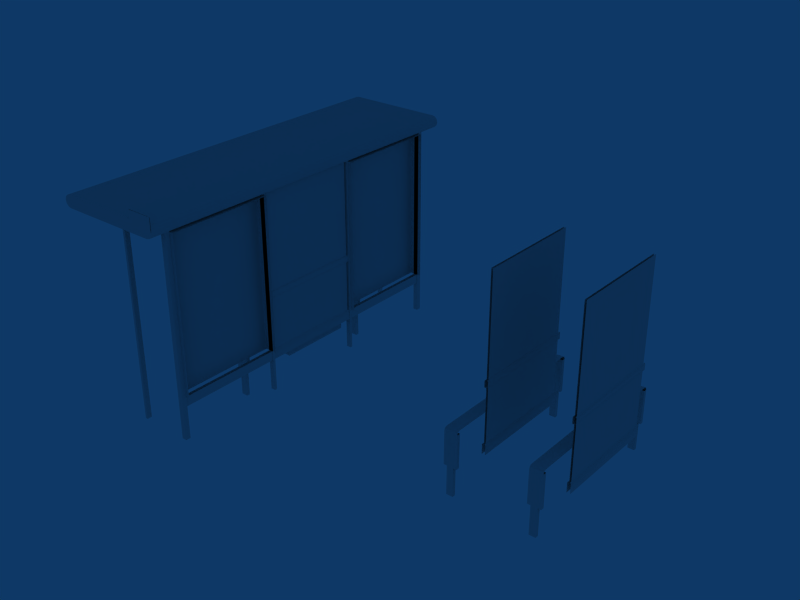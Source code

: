 # Source: Insignia_D2.blend  (saved by Blender 2.49.2; exported with 4.5.12 LTS)
import bpy
from mathutils import Matrix  # noqa: F401  (used for matrix-valued properties, if any)

bpy.ops.wm.read_factory_settings(use_empty=True)
scene = bpy.context.scene
scene.name = 'Scene'

# ---- collections
col_collection_1 = bpy.data.collections.new('Collection 1'); scene.collection.children.link(col_collection_1)

# ---- world
world_world = bpy.data.worlds.new('World'); scene.world = world_world
world_world.color = (0.05656, 0.2208, 0.4)
world_world.use_sun_shadow = False
world_world.sun_shadow_jitter_overblur = 0.0
world_world.cycles.sampling_method = 'MANUAL'
world_world.cycles.sample_map_resolution = 256

# ---- meshes
me_cube_005 = bpy.data.meshes.new('Cube.005')
me_cube_005.from_pydata([(3.99, 0.625, 1.02), (3.99, -0.625, 1.02), (3.99, -0.625, 2.22), (3.99, 0.625, 2.22), (4.01, 0.625, 2.22), (4.01, -0.625, 2.22), (4.01, -0.625, 1.02), (4.01, 0.625, 1.02), (4.01, 0.645, 1.02), (4.01, -0.645, 1.02), (4.01, 0.645, 0.93), (4.01, -0.645, 0.93), (4.02, 0.645, 1.01), (4.02, -0.645, 1.01), (4.02, 0.645, 0.94), (4.02, -0.645, 0.94), (4.02, 0.645, 0.15), (4.02, 0.645, 0.27), (4.01, 0.645, 0.28), (4.01, -0.645, 0.28), (4.02, -0.645, 0.27), (4.02, -0.645, 0.15), (3.98, -0.645, 0.15), (3.98, -0.645, 0.27), (3.99, -0.645, 0.28), (3.99, 0.645, 0.28), (3.98, 0.645, 0.27), (3.98, 0.645, 0.15), (3.98, -0.645, 0.94), (3.98, 0.645, 0.94), (3.98, -0.645, 1.01), (3.98, 0.645, 1.01), (3.99, -0.645, 0.93), (3.99, 0.645, 0.93), (3.99, -0.645, 1.02), (3.99, 0.645, 1.02), (4.01, 0.625, 0.28), (4.01, -0.625, 0.28), (4.01, -0.625, 0.93), (4.01, 0.625, 0.93), (3.99, 0.625, 0.93), (3.99, -0.625, 0.93), (3.99, -0.625, 0.28), (3.99, 0.625, 0.28), (3.87, 0.97, -0.25), (3.87, 0.97, 0.1), (3.79, 0.97, 0.1), (3.79, 0.97, -0.25), (3.75, 0.97, 0.1), (3.91, 0.97, 0.1), (3.75, 0.96, 0.53), (3.91, 0.96, 0.54), (3.75, 0.93, 0.54), (3.91, 0.93, 0.55), (3.91, 0.97, 0.51), (3.75, 0.97, 0.5), (3.91, -0.9296, 0.55), (3.75, -0.9296, 0.54), (3.91, 0.93, 0.51), (3.91, 0.93, 0.1), (3.87, 0.93, -0.25), (3.87, 0.93, 0.1), (3.91, 0.97, 0.51), (3.91, 0.97, 0.1), (3.87, 0.97, -0.25), (3.87, 0.97, 0.1), (3.75, 0.93, 0.1), (3.79, 0.93, -0.25), (3.79, 0.93, 0.1), (3.75, 0.97, 0.5), (3.75, 0.96, 0.53), (3.75, 0.97, 0.1), (3.79, 0.97, -0.25), (3.79, 0.97, 0.1), (3.75, 0.93, 0.5), (3.91, 0.93, 0.1), (3.75, 0.93, 0.1), (3.91, 0.93, 0.51), (3.87, 0.93, -0.25), (3.79, 0.93, -0.25), (3.79, 0.93, 0.1), (3.87, 0.93, 0.1), (3.75, -0.93, 0.54), (3.75, 0.93, 0.5), (3.75, -0.93, 0.5), (3.75, 0.93, 0.54), (3.91, 0.0007498, 0.55), (3.75, 0.0007497, 0.54), (3.91, 0.4655, 0.55), (3.91, -0.4644, 0.55), (3.75, 0.4655, 0.54), (3.75, -0.4644, 0.54), (3.75, 3.954e-07, 0.54), (3.75, 3.954e-07, 0.5), (3.75, -0.465, 0.54), (3.75, 0.465, 0.54), (3.75, 0.465, 0.5), (3.75, -0.465, 0.5), (3.79, -0.97, 0.1), (3.79, -0.97, -0.25), (3.75, -0.97, 0.1), (3.75, -0.96, 0.53), (3.75, -0.97, 0.5), (3.79, -0.93, 0.1), (3.79, -0.93, -0.25), (3.75, -0.93, 0.1), (3.87, -0.97, 0.1), (3.87, -0.97, -0.25), (3.91, -0.97, 0.1), (3.91, -0.97, 0.51), (3.87, -0.93, 0.1), (3.87, -0.93, -0.25), (3.91, -0.93, 0.1), (3.91, -0.93, 0.51), (3.75, -0.97, 0.5), (3.91, -0.97, 0.51), (3.91, -0.96, 0.54), (3.75, -0.96, 0.53), (3.91, -0.97, 0.1), (3.75, -0.97, 0.1), (3.79, -0.97, -0.25), (3.79, -0.97, 0.1), (3.87, -0.97, 0.1), (3.87, -0.97, -0.25), (3.87, -0.93, 0.1), (3.79, -0.93, 0.1), (3.79, -0.93, -0.25), (3.87, -0.93, -0.25), (3.91, -0.93, 0.51), (3.75, -0.93, 0.1), (3.91, -0.93, 0.1), (3.75, -0.93, 0.5), (2.75, -0.93, 0.5), (2.91, -0.93, 0.1), (2.75, -0.93, 0.1), (2.91, -0.93, 0.51), (2.87, -0.93, -0.25), (2.79, -0.93, -0.25), (2.79, -0.93, 0.1), (2.87, -0.93, 0.1), (2.87, -0.97, -0.25), (2.87, -0.97, 0.1), (2.79, -0.97, 0.1), (2.79, -0.97, -0.25), (2.75, -0.97, 0.1), (2.91, -0.97, 0.1), (2.75, -0.96, 0.53), (2.91, -0.96, 0.54), (2.91, -0.97, 0.51), (2.75, -0.97, 0.5), (2.91, -0.93, 0.51), (2.91, -0.93, 0.1), (2.87, -0.93, -0.25), (2.87, -0.93, 0.1), (2.91, -0.97, 0.51), (2.91, -0.97, 0.1), (2.87, -0.97, -0.25), (2.87, -0.97, 0.1), (2.75, -0.93, 0.1), (2.79, -0.93, -0.25), (2.79, -0.93, 0.1), (2.75, -0.97, 0.5), (2.75, -0.96, 0.53), (2.75, -0.97, 0.1), (2.79, -0.97, -0.25), (2.79, -0.97, 0.1), (2.75, -0.465, 0.5), (2.75, 0.465, 0.5), (2.75, 0.465, 0.54), (2.75, -0.465, 0.54), (2.75, 3.954e-07, 0.5), (2.75, 3.954e-07, 0.54), (2.75, -0.4644, 0.54), (2.75, 0.4655, 0.54), (2.91, -0.4644, 0.55), (2.91, 0.4655, 0.55), (2.75, 0.0007497, 0.54), (2.91, 0.0007498, 0.55), (2.75, 0.93, 0.54), (2.75, -0.93, 0.5), (2.75, 0.93, 0.5), (2.75, -0.93, 0.54), (2.87, 0.93, 0.1), (2.79, 0.93, 0.1), (2.79, 0.93, -0.25), (2.87, 0.93, -0.25), (2.91, 0.93, 0.51), (2.75, 0.93, 0.1), (2.91, 0.93, 0.1), (2.75, 0.93, 0.5), (2.79, 0.97, 0.1), (2.79, 0.97, -0.25), (2.75, 0.97, 0.1), (2.75, 0.96, 0.53), (2.75, 0.97, 0.5), (2.79, 0.93, 0.1), (2.79, 0.93, -0.25), (2.75, 0.93, 0.1), (2.87, 0.97, 0.1), (2.87, 0.97, -0.25), (2.91, 0.97, 0.1), (2.91, 0.97, 0.51), (2.87, 0.93, 0.1), (2.87, 0.93, -0.25), (2.91, 0.93, 0.1), (2.91, 0.93, 0.51), (2.75, -0.9296, 0.54), (2.91, -0.9296, 0.55), (2.75, 0.97, 0.5), (2.91, 0.97, 0.51), (2.91, 0.93, 0.55), (2.75, 0.93, 0.54), (2.91, 0.96, 0.54), (2.75, 0.96, 0.53), (2.91, 0.97, 0.1), (2.75, 0.97, 0.1), (2.79, 0.97, -0.25), (2.79, 0.97, 0.1), (2.87, 0.97, 0.1), (2.87, 0.97, -0.25), (2.99, 0.625, 0.28), (2.99, -0.625, 0.28), (2.99, -0.625, 2.22), (2.99, 0.625, 2.22), (3.01, 0.625, 2.22), (3.01, -0.625, 2.22), (3.01, -0.625, 0.28), (3.01, 0.625, 0.28), (2.99, 0.645, 1.02), (2.99, -0.645, 1.02), (2.99, 0.645, 0.93), (2.99, -0.645, 0.93), (2.98, 0.645, 1.01), (2.98, -0.645, 1.01), (2.98, 0.645, 0.94), (2.98, -0.645, 0.94), (2.98, 0.645, 0.15), (2.98, 0.645, 0.27), (2.99, 0.645, 0.28), (2.99, -0.645, 0.28), (2.98, -0.645, 0.27), (2.98, -0.645, 0.15), (3.02, -0.645, 0.15), (3.02, -0.645, 0.27), (3.01, -0.645, 0.28), (3.01, 0.645, 0.28), (3.02, 0.645, 0.27), (3.02, 0.645, 0.15), (3.02, -0.645, 0.94), (3.02, 0.645, 0.94), (3.02, -0.645, 1.01), (3.02, 0.645, 1.01), (3.01, -0.645, 0.93), (3.01, 0.645, 0.93), (3.01, -0.645, 1.02), (3.01, 0.645, 1.02)], [], [(0, 1, 2, 3), (7, 4, 5, 6), (13, 12, 8, 9), (14, 15, 11, 10), (15, 14, 12, 13), (20, 17, 18, 19), (21, 16, 17, 20), (22, 23, 26, 27), (23, 24, 25, 26), (28, 30, 31, 29), (29, 33, 32, 28), (30, 34, 35, 31), (36, 39, 38, 37), (43, 42, 41, 40), (45, 44, 47, 46), (50, 52, 53, 51), (55, 50, 51, 54), (48, 55, 54, 49), (63, 62, 58, 59), (65, 61, 60, 64), (70, 69, 83, 85), (71, 66, 83, 69), (73, 72, 67, 68), (76, 75, 77, 74), (80, 79, 78, 81), (52, 90, 88, 53), (90, 87, 86, 88), (87, 91, 89, 86), (91, 57, 56, 89), (82, 94, 97, 84), (94, 92, 93, 97), (92, 95, 96, 93), (95, 85, 83, 96), (98, 103, 104, 99), (100, 102, 84, 105), (101, 82, 84, 102), (106, 107, 111, 110), (108, 112, 113, 109), (119, 118, 115, 114), (114, 115, 116, 117), (117, 116, 56, 57), (122, 121, 120, 123), (125, 124, 127, 126), (129, 131, 128, 130), (134, 132, 135, 133), (138, 139, 136, 137), (141, 142, 143, 140), (146, 147, 207, 206), (149, 148, 147, 146), (144, 145, 148, 149), (155, 151, 150, 154), (157, 156, 152, 153), (162, 181, 179, 161), (163, 161, 179, 158), (165, 160, 159, 164), (168, 178, 180, 167), (171, 168, 167, 170), (169, 171, 170, 166), (181, 169, 166, 179), (172, 206, 207, 174), (176, 172, 174, 177), (173, 176, 177, 175), (211, 173, 175, 210), (183, 184, 185, 182), (187, 188, 186, 189), (190, 191, 196, 195), (192, 197, 180, 194), (193, 194, 180, 178), (198, 202, 203, 199), (200, 201, 205, 204), (215, 208, 209, 214), (208, 213, 212, 209), (213, 211, 210, 212), (218, 219, 216, 217), (220, 221, 222, 223), (227, 224, 225, 226), (233, 229, 228, 232), (234, 230, 231, 235), (235, 233, 232, 234), (240, 239, 238, 237), (241, 240, 237, 236), (242, 247, 246, 243), (243, 246, 245, 244), (248, 249, 251, 250), (249, 248, 252, 253), (250, 251, 255, 254)])
me_cube_005.polygons.foreach_set('use_smooth', [True] * 86)
_uv = me_cube_005.uv_layers.new(name='UVTex')
_uv.uv.foreach_set('vector', [0.3281, 0.003906, 0.3867, 0.003906, 0.3867, 0.3398, 0.3281, 0.3398, 0.3281, 0.003906, 0.3281, 0.3398, 0.3867, 0.3398, 0.3867, 0.003906, 0.3672, 0.9961, 0.3672, 0.3477, 0.3633, 0.3477, 0.3633, 0.9961, 0.3828, 0.3477, 0.3828, 0.9961, 0.3867, 0.9961, 0.3867, 0.3477, 0.3828, 0.9961, 0.3828, 0.3477, 0.3672, 0.3477, 0.3672, 0.9961, 0.332, 0.9961, 0.332, 0.3477, 0.3281, 0.3477, 0.3281, 0.9961, 0.3594, 0.9961, 0.3594, 0.3477, 0.332, 0.3477, 0.332, 0.9961, 0.3594, 0.9961, 0.332, 0.9961, 0.332, 0.3477, 0.3594, 0.3477, 0.332, 0.9961, 0.3281, 0.9961, 0.3281, 0.3477, 0.332, 0.3477, 0.3828, 0.9961, 0.3672, 0.9961, 0.3672, 0.3477, 0.3828, 0.3477, 0.3828, 0.3477, 0.3867, 0.3477, 0.3867, 0.9961, 0.3828, 0.9961, 0.3672, 0.9961, 0.3633, 0.9961, 0.3633, 0.3477, 0.3672, 0.3477, 0.001953, 6.145e-08, 0.001953, 0.3359, 0.3242, 0.3359, 0.3242, 0.0, 0.001953, 6.145e-08, 0.3242, 0.0, 0.3242, 0.3359, 0.001953, 0.3359, 0.7461, 0.6903, 0.7461, 0.5312, 0.7695, 0.5312, 0.7695, 0.6903, 0.7812, 0.7119, 0.7812, 0.7153, 0.7344, 0.7188, 0.7344, 0.7153, 0.7812, 0.7017, 0.7812, 0.7119, 0.7344, 0.7153, 0.7344, 0.7051, 0.7812, 0.5653, 0.7812, 0.7017, 0.7344, 0.7051, 0.7344, 0.5653, 0.7578, 0.5653, 0.7578, 0.7051, 0.7344, 0.7051, 0.7344, 0.5653, 0.7578, 0.6903, 0.7344, 0.6903, 0.7344, 0.5312, 0.7578, 0.5312, 0.7637, 0.7119, 0.7578, 0.7017, 0.7812, 0.7017, 0.7812, 0.7153, 0.7578, 0.5653, 0.7813, 0.5653, 0.7812, 0.7017, 0.7578, 0.7017, 0.7578, 0.6903, 0.7578, 0.5312, 0.7812, 0.5312, 0.7813, 0.6903, 0.7812, 0.5653, 0.7344, 0.5653, 0.7344, 0.7051, 0.7812, 0.7017, 0.7695, 0.6903, 0.7695, 0.5312, 0.7461, 0.5312, 0.7461, 0.6903, 0.793, 0.9687, 0.793, 0.7188, 0.7305, 0.7188, 0.7305, 0.9688, 0.793, 0.9844, 0.793, 0.7344, 0.7305, 0.7344, 0.7305, 0.9844, 0.793, 0.7344, 0.793, 0.9844, 0.7305, 0.9844, 0.7305, 0.7344, 0.793, 0.7188, 0.793, 0.9688, 0.7305, 0.9688, 0.7305, 0.7188, 0.7383, 0.7188, 0.7383, 0.5313, 0.7617, 0.5313, 0.7617, 0.7188, 0.7383, 0.7188, 0.7383, 0.5313, 0.7617, 0.5313, 0.7617, 0.7188, 0.7383, 0.7188, 0.7383, 0.5313, 0.7617, 0.5313, 0.7617, 0.7188, 0.7383, 0.7188, 0.7383, 0.5313, 0.7617, 0.5313, 0.7617, 0.7188, 0.7578, 0.6903, 0.7813, 0.6903, 0.7812, 0.5312, 0.7578, 0.5312, 0.7578, 0.5653, 0.7578, 0.7017, 0.7812, 0.7017, 0.7813, 0.5653, 0.7637, 0.7119, 0.7812, 0.7153, 0.7812, 0.7017, 0.7578, 0.7017, 0.7578, 0.6903, 0.7578, 0.5312, 0.7344, 0.5312, 0.7344, 0.6903, 0.7578, 0.5653, 0.7344, 0.5653, 0.7344, 0.7051, 0.7578, 0.7051, 0.7812, 0.5653, 0.7344, 0.5653, 0.7344, 0.7051, 0.7812, 0.7017, 0.7812, 0.7017, 0.7344, 0.7051, 0.7344, 0.7153, 0.7812, 0.7119, 0.7812, 0.7119, 0.7344, 0.7153, 0.7344, 0.7188, 0.7812, 0.7153, 0.7461, 0.6903, 0.7695, 0.6903, 0.7695, 0.5312, 0.7461, 0.5312, 0.7695, 0.6903, 0.7461, 0.6903, 0.7461, 0.5312, 0.7695, 0.5312, 0.7812, 0.5653, 0.7812, 0.7017, 0.7344, 0.7051, 0.7344, 0.5653, 0.7812, 0.5653, 0.7812, 0.7017, 0.7344, 0.7051, 0.7344, 0.5653, 0.7695, 0.6903, 0.7461, 0.6903, 0.7461, 0.5312, 0.7695, 0.5312, 0.7461, 0.6903, 0.7695, 0.6903, 0.7695, 0.5312, 0.7461, 0.5312, 0.7812, 0.7119, 0.7344, 0.7153, 0.7344, 0.7188, 0.7812, 0.7153, 0.7812, 0.7017, 0.7344, 0.7051, 0.7344, 0.7153, 0.7812, 0.7119, 0.7812, 0.5653, 0.7344, 0.5653, 0.7344, 0.7051, 0.7812, 0.7017, 0.7578, 0.5653, 0.7344, 0.5653, 0.7344, 0.7051, 0.7578, 0.7051, 0.7578, 0.6903, 0.7578, 0.5312, 0.7344, 0.5312, 0.7344, 0.6903, 0.7637, 0.7119, 0.7812, 0.7153, 0.7812, 0.7017, 0.7578, 0.7017, 0.7578, 0.5653, 0.7578, 0.7017, 0.7812, 0.7017, 0.7813, 0.5653, 0.7578, 0.6903, 0.7813, 0.6903, 0.7812, 0.5312, 0.7578, 0.5312, 0.7383, 0.7188, 0.7383, 0.5313, 0.7617, 0.5313, 0.7617, 0.7188, 0.7383, 0.7188, 0.7383, 0.5313, 0.7617, 0.5313, 0.7617, 0.7188, 0.7383, 0.7188, 0.7383, 0.5313, 0.7617, 0.5313, 0.7617, 0.7188, 0.7383, 0.7188, 0.7383, 0.5313, 0.7617, 0.5313, 0.7617, 0.7188, 0.793, 0.7188, 0.793, 0.9688, 0.7305, 0.9688, 0.7305, 0.7188, 0.793, 0.7344, 0.793, 0.9844, 0.7305, 0.9844, 0.7305, 0.7344, 0.793, 0.9844, 0.793, 0.7344, 0.7305, 0.7344, 0.7305, 0.9844, 0.793, 0.9687, 0.793, 0.7188, 0.7305, 0.7188, 0.7305, 0.9688, 0.7695, 0.6903, 0.7695, 0.5312, 0.7461, 0.5312, 0.7461, 0.6903, 0.7812, 0.5653, 0.7344, 0.5653, 0.7344, 0.7051, 0.7812, 0.7017, 0.7578, 0.6903, 0.7578, 0.5312, 0.7812, 0.5312, 0.7813, 0.6903, 0.7578, 0.5653, 0.7813, 0.5653, 0.7812, 0.7017, 0.7578, 0.7017, 0.7637, 0.7119, 0.7578, 0.7017, 0.7812, 0.7017, 0.7812, 0.7153, 0.7578, 0.6903, 0.7344, 0.6903, 0.7344, 0.5312, 0.7578, 0.5312, 0.7578, 0.5653, 0.7578, 0.7051, 0.7344, 0.7051, 0.7344, 0.5653, 0.7812, 0.5653, 0.7812, 0.7017, 0.7344, 0.7051, 0.7344, 0.5653, 0.7812, 0.7017, 0.7812, 0.7119, 0.7344, 0.7153, 0.7344, 0.7051, 0.7812, 0.7119, 0.7812, 0.7153, 0.7344, 0.7188, 0.7344, 0.7153, 0.7461, 0.6903, 0.7461, 0.5312, 0.7695, 0.5312, 0.7695, 0.6903, 0.001953, 6.145e-08, 0.3242, 0.0, 0.3242, 0.9961, 0.001953, 0.9961, 0.001953, 6.145e-08, 0.001953, 0.9961, 0.3242, 0.9961, 0.3242, 0.0, 0.3672, 0.9961, 0.3633, 0.9961, 0.3633, 0.3477, 0.3672, 0.3477, 0.3828, 0.3477, 0.3867, 0.3477, 0.3867, 0.9961, 0.3828, 0.9961, 0.3828, 0.9961, 0.3672, 0.9961, 0.3672, 0.3477, 0.3828, 0.3477, 0.332, 0.9961, 0.3281, 0.9961, 0.3281, 0.3477, 0.332, 0.3477, 0.3594, 0.9961, 0.332, 0.9961, 0.332, 0.3477, 0.3594, 0.3477, 0.3594, 0.9961, 0.3594, 0.3477, 0.332, 0.3477, 0.332, 0.9961, 0.332, 0.9961, 0.332, 0.3477, 0.3281, 0.3477, 0.3281, 0.9961, 0.3828, 0.9961, 0.3828, 0.3477, 0.3672, 0.3477, 0.3672, 0.9961, 0.3828, 0.3477, 0.3828, 0.9961, 0.3867, 0.9961, 0.3867, 0.3477, 0.3672, 0.9961, 0.3672, 0.3477, 0.3633, 0.3477, 0.3633, 0.9961])
me_cube_005.use_remesh_preserve_volume = False
me_cube_005.use_remesh_preserve_attributes = False
me_cube_005.use_mirror_vertex_groups = False
me_cube_005.update()
me_cube = bpy.data.meshes.new('Cube')
me_cube.from_pydata([(-0.63, 1.965, -0.25), (-0.63, 1.965, 2.26), (-0.66, 1.965, 2.26), (-0.66, 1.965, -0.25), (-0.63, 2.025, -0.25), (-0.63, 2.025, 2.26), (-0.63, 1.965, 2.26), (-0.63, 1.965, -0.25), (-0.66, 2.025, -0.25), (-0.66, 2.025, 2.26), (-0.63, 2.025, 2.26), (-0.63, 2.025, -0.25), (-0.66, 1.965, -0.25), (-0.66, 1.965, 2.26), (-0.66, 2.025, 2.26), (-0.66, 2.025, -0.25), (-0.03, 0.545, 0.3), (-0.03, -0.355, 0.3), (-0.03, -0.355, 0.05), (-0.03, 0.545, 0.05), (-0.14, 0.545, 0.05), (-0.14, -0.355, 0.05), (-0.14, -0.355, 0.3), (-0.14, 0.545, 0.3), (-0.02, 1.965, 0.15), (-0.02, 1.965, 0.27), (-0.02, 1.965, 2.22), (-0.02, 1.965, 2.25), (-0.02, 0.675, 2.25), (-0.02, 0.675, 2.22), (-0.02, 0.675, 0.27), (-0.02, 0.675, 0.15), (-0.03, 1.965, -0.25), (-0.03, 1.965, 2.25), (-0.03, 2.025, 2.25), (-0.03, 2.025, -0.25), (0.03, 1.965, -0.25), (0.03, 1.965, 2.25), (-0.03, 1.965, 2.25), (-0.03, 1.965, -0.25), (0.03, 2.025, -0.25), (0.03, 2.025, 2.25), (0.03, 1.965, 2.25), (0.03, 1.965, -0.25), (-0.03, 2.025, -0.25), (-0.03, 2.025, 2.25), (0.03, 2.025, 2.25), (0.03, 2.025, -0.25), (0.03, 0.675, -0.25), (0.03, 0.675, 2.31), (-0.03, 0.675, 2.31), (-0.03, 0.675, -0.25), (0.03, 0.645, -0.25), (0.03, 0.645, 2.31), (0.03, 0.675, 2.31), (0.03, 0.675, -0.25), (-0.03, 0.645, -0.25), (-0.03, 0.645, 2.31), (0.03, 0.645, 2.31), (0.03, 0.645, -0.25), (-0.03, 0.675, -0.25), (-0.03, 0.675, 2.31), (-0.03, 0.645, 2.31), (-0.03, 0.645, -0.25), (0.02, 1.965, 2.22), (-0.02, 1.965, 2.22), (-0.02, 0.675, 2.22), (0.02, 0.675, 2.22), (0.02, 0.675, 0.15), (0.02, 0.675, 0.27), (0.02, 0.675, 2.22), (0.02, 0.675, 2.25), (0.02, 1.965, 2.25), (0.02, 1.965, 2.22), (0.02, 1.965, 0.27), (0.02, 1.965, 0.15), (0.02, 0.645, 2.22), (0.02, 0.645, 2.25), (0.02, -0.645, 2.25), (0.02, -0.645, 2.22), (0.02, -0.645, 2.22), (-0.02, -0.645, 2.22), (-0.02, 0.645, 2.22), (0.02, 0.645, 2.22), (-0.02, -0.645, 2.22), (-0.02, -0.645, 2.25), (-0.02, 0.645, 2.25), (-0.02, 0.645, 2.22), (-0.02, -0.675, 0.15), (-0.02, -0.675, 0.27), (-0.02, -0.675, 2.22), (-0.02, -0.675, 2.25), (-0.02, -1.965, 2.25), (-0.02, -1.965, 2.22), (-0.02, -1.965, 0.27), (-0.02, -1.965, 0.15), (0.02, -0.675, 2.22), (-0.02, -0.675, 2.22), (-0.02, -1.965, 2.22), (0.02, -1.965, 2.22), (0.02, -1.965, 0.15), (0.02, -1.965, 0.27), (0.02, -1.965, 2.22), (0.02, -1.965, 2.25), (0.02, -0.675, 2.25), (0.02, -0.675, 2.22), (0.02, -0.675, 0.27), (0.02, -0.675, 0.15), (-0.03, -0.675, -0.25), (-0.03, -0.675, 2.31), (-0.03, -0.645, 2.31), (-0.03, -0.645, -0.25), (0.03, -0.675, -0.25), (0.03, -0.675, 2.31), (-0.03, -0.675, 2.31), (-0.03, -0.675, -0.25), (0.03, -0.645, -0.25), (0.03, -0.645, 2.31), (0.03, -0.675, 2.31), (0.03, -0.675, -0.25), (-0.03, -0.645, -0.25), (-0.03, -0.645, 2.31), (0.03, -0.645, 2.31), (0.03, -0.645, -0.25), (0.03, -1.965, -0.25), (0.03, -1.965, 2.25), (-0.03, -1.965, 2.25), (-0.03, -1.965, -0.25), (0.03, -2.025, -0.25), (0.03, -2.025, 2.25), (0.03, -1.965, 2.25), (0.03, -1.965, -0.25), (-0.03, -2.025, -0.25), (-0.03, -2.025, 2.25), (0.03, -2.025, 2.25), (0.03, -2.025, -0.25), (-0.03, -1.965, -0.25), (-0.03, -1.965, 2.25), (-0.03, -2.025, 2.25), (-0.03, -2.025, -0.25), (0.03, -2.025, 2.25), (0.03, -1.965, 2.25), (-1.2, -2.025, 2.25), (-1.2, -1.965, 2.25), (0.03, -2.025, 2.31), (-1.2, -2.025, 2.31), (-1.2, -1.965, 2.31), (0.03, -1.965, 2.31), (0.03, 2.025, 2.31), (-1.2, 2.025, 2.31), (-1.2, 1.965, 2.31), (0.03, 1.965, 2.31), (-1.2, 2.025, 2.25), (-1.2, 1.965, 2.25), (0.03, 2.025, 2.25), (0.03, 1.965, 2.25), (-1.2, -2.24, 2.31), (0.03, -2.24, 2.31), (-1.2, 2.24, 2.31), (0.03, 2.24, 2.31), (-1.2, -2.24, 2.22), (0.03, -2.24, 2.22), (0.03, 2.24, 2.22), (-1.2, 2.24, 2.22), (0.03, -2.245, 2.22), (-1.2, -2.245, 2.37), (0.03, -2.245, 2.37), (0.03, 2.245, 2.22), (0.03, 2.245, 2.37), (-1.2, 2.245, 2.37), (-1.237, -2.245, 2.36), (-1.238, 2.245, 2.36), (-1.265, -2.245, 2.333), (-1.2, -2.245, 2.22), (-1.237, -2.245, 2.23), (-1.238, 2.245, 2.23), (-1.265, 2.245, 2.258), (-1.265, -2.245, 2.258), (-1.275, -2.245, 2.295), (-1.275, 2.245, 2.295), (-1.2, 2.245, 2.22), (-1.265, 2.245, 2.333), (0.09495, 2.245, 2.333), (0.105, 2.245, 2.295), (0.105, -2.245, 2.295), (0.09495, -2.245, 2.258), (0.09495, 2.245, 2.258), (0.0675, 2.245, 2.23), (0.0675, -2.245, 2.23), (0.09495, -2.245, 2.333), (0.0675, 2.245, 2.36), (0.0675, -2.245, 2.36), (0.03, 1.965, 2.25), (0.03, 2.025, 2.25), (-1.2, 1.965, 2.25), (-1.2, 2.025, 2.25), (-1.2, -1.965, 2.25), (-1.2, -2.025, 2.25), (0.03, -1.965, 2.25), (0.03, -2.025, 2.25), (-1.238, 2.245, 2.36), (-1.265, 2.245, 2.333), (-1.238, 2.245, 2.23), (-1.265, 2.245, 2.258), (-1.275, 2.245, 2.295), (-1.2, 2.245, 2.295), (0.03, 2.245, 2.295), (0.105, 2.245, 2.295), (0.09495, 2.245, 2.258), (0.0675, 2.245, 2.23), (0.03, 2.245, 2.22), (0.09495, 2.245, 2.333), (0.0675, 2.245, 2.36), (-1.2, 2.245, 2.37), (0.03, 2.245, 2.37), (-1.2, 2.245, 2.22), (-1.237, -2.245, 2.36), (-1.237, -2.245, 2.23), (-1.265, -2.245, 2.258), (-1.2, -2.245, 2.295), (-1.275, -2.245, 2.295), (-1.265, -2.245, 2.333), (0.03, -2.245, 2.22), (0.105, -2.245, 2.295), (0.03, -2.245, 2.295), (0.09495, -2.245, 2.258), (0.0675, -2.245, 2.23), (-1.2, -2.245, 2.37), (-1.2, -2.245, 2.22), (-0.14, 0.545, 0.3), (-0.14, -0.355, 0.3), (-0.14, -0.355, 0.05), (-0.14, 0.545, 0.05), (-0.03, 0.545, 0.05), (-0.03, -0.355, 0.05), (-0.03, -0.355, 0.3), (-0.03, 0.545, 0.3), (0.105, -2.245, 2.37), (0.03, -2.245, 2.37), (0.105, -2.245, 2.47), (-0.22, -2.245, 2.47), (-0.22, -2.245, 2.37), (-0.22, -2.24, 2.37), (-0.22, -2.24, 2.47), (0.105, -2.24, 2.47), (0.03, -2.24, 2.37), (0.105, -2.24, 2.37), (0.03, -2.24, 2.295), (0.105, -2.24, 2.295), (-0.7176, -0.1326, 2.3), (-0.6568, -0.1732, 2.3), (-0.585, -0.1875, 2.3), (-0.5132, -0.1732, 2.3), (-0.4524, -0.1326, 2.3), (-0.4118, -0.07175, 2.3), (-0.3975, 6.209e-07, 2.3), (-0.4118, 0.07175, 2.3), (-0.4524, 0.1326, 2.3), (-0.5132, 0.1732, 2.3), (-0.585, 0.1875, 2.3), (-0.6568, 0.1732, 2.3), (-0.7176, 0.1326, 2.3), (-0.7582, 0.07175, 2.3), (-0.7725, 4.689e-07, 2.3), (-0.7582, -0.07175, 2.3), (-0.585, 6.641e-07, 2.265), (-0.075, -0.675, 2.2), (0.075, -1.965, 2.2), (-0.075, -1.965, 2.2), (0.075, -0.675, 2.2), (-0.075, -1.965, 2.2), (-0.075, -1.965, 0.27), (-0.075, -0.675, 0.27), (-0.075, -0.675, 2.2), (-0.075, -1.965, 0.27), (0.075, -1.965, 0.27), (0.075, -1.965, 2.2), (-0.075, -1.965, 2.2), (-0.075, -0.675, 2.2), (0.075, -0.675, 2.2), (0.075, -0.675, 0.27), (-0.075, -0.675, 0.27), (-0.075, 1.965, 0.27), (0.075, 1.965, 0.27), (0.075, 1.965, 2.2), (-0.075, 1.965, 2.2), (-0.075, 0.675, 2.2), (0.075, 0.675, 2.2), (0.075, 0.675, 0.27), (-0.075, 0.675, 0.27), (-0.075, 1.965, 2.2), (-0.075, 1.965, 0.27), (-0.075, 0.675, 0.27), (-0.075, 0.675, 2.2), (0.075, 1.965, 2.2), (-0.075, 0.675, 2.2), (0.075, 0.675, 2.2), (-0.075, 1.965, 2.2), (-0.03, 0.545, 0.3), (-0.03, -0.355, 0.3), (-0.14, 0.545, 0.3), (-0.14, -0.355, 0.3), (-0.66, -2.025, -0.25), (-0.66, -2.025, 2.26), (-0.66, -1.965, 2.26), (-0.66, -1.965, -0.25), (-0.63, -2.025, -0.25), (-0.63, -2.025, 2.26), (-0.66, -2.025, 2.26), (-0.66, -2.025, -0.25), (-0.63, -1.965, -0.25), (-0.63, -1.965, 2.26), (-0.63, -2.025, 2.26), (-0.63, -2.025, -0.25), (-0.66, -1.965, -0.25), (-0.66, -1.965, 2.26), (-0.63, -1.965, 2.26), (-0.63, -1.965, -0.25), (-0.25, -0.93, 0.5), (-0.09, -0.93, 0.1), (-0.25, -0.93, 0.1), (-0.09, -0.93, 0.51), (-0.13, -0.93, -0.25), (-0.21, -0.93, -0.25), (-0.21, -0.93, 0.1), (-0.13, -0.93, 0.1), (-0.13, -0.97, -0.25), (-0.13, -0.97, 0.1), (-0.21, -0.97, 0.1), (-0.21, -0.97, -0.25), (-0.25, -0.97, 0.1), (-0.09, -0.97, 0.1), (-0.25, -0.96, 0.53), (-0.09, -0.96, 0.54), (-0.09, -0.97, 0.51), (-0.25, -0.97, 0.5), (-0.09, -0.93, 0.1), (-0.13, -0.93, -0.25), (-0.13, -0.93, 0.1), (-0.09, -0.97, 0.1), (-0.13, -0.97, -0.25), (-0.13, -0.97, 0.1), (-0.25, -0.93, 0.1), (-0.21, -0.93, -0.25), (-0.21, -0.93, 0.1), (-0.25, -0.97, 0.5), (-0.25, -0.96, 0.53), (-0.25, -0.97, 0.1), (-0.21, -0.97, -0.25), (-0.21, -0.97, 0.1), (-0.25, -0.465, 0.5), (-0.25, 0.465, 0.5), (-0.25, 0.465, 0.54), (-0.25, -0.465, 0.54), (-0.25, 3.954e-07, 0.5), (-0.25, 3.954e-07, 0.54), (-0.25, -0.4644, 0.54), (-0.25, 0.4655, 0.54), (-0.09, -0.4644, 0.55), (-0.09, 0.4655, 0.55), (-0.25, 0.0007497, 0.54), (-0.09, 0.0007498, 0.55), (-0.25, 0.93, 0.54), (-0.25, -0.93, 0.5), (-0.25, 0.93, 0.5), (-0.25, -0.93, 0.54), (-0.13, 0.93, 0.1), (-0.21, 0.93, 0.1), (-0.21, 0.93, -0.25), (-0.13, 0.93, -0.25), (-0.09, 0.93, 0.51), (-0.25, 0.93, 0.1), (-0.09, 0.93, 0.1), (-0.25, 0.93, 0.5), (-0.21, 0.97, 0.1), (-0.21, 0.97, -0.25), (-0.25, 0.97, 0.1), (-0.25, 0.96, 0.53), (-0.25, 0.97, 0.5), (-0.21, 0.93, 0.1), (-0.21, 0.93, -0.25), (-0.25, 0.93, 0.1), (-0.13, 0.97, 0.1), (-0.13, 0.97, -0.25), (-0.09, 0.97, 0.1), (-0.09, 0.97, 0.51), (-0.13, 0.93, 0.1), (-0.13, 0.93, -0.25), (-0.09, 0.93, 0.1), (-0.09, 0.93, 0.51), (-0.25, -0.9296, 0.54), (-0.09, -0.9296, 0.55), (-0.25, 0.97, 0.5), (-0.09, 0.97, 0.51), (-0.09, 0.93, 0.55), (-0.25, 0.93, 0.54), (-0.09, 0.96, 0.54), (-0.25, 0.96, 0.53), (-0.09, 0.97, 0.1), (-0.25, 0.97, 0.1), (-0.21, 0.97, -0.25), (-0.21, 0.97, 0.1), (-0.13, 0.97, 0.1), (-0.13, 0.97, -0.25), (-0.01, 0.625, 0.28), (-0.01, -0.625, 0.28), (-0.01, -0.625, 2.22), (-0.01, 0.625, 2.22), (0.009999, 0.625, 2.22), (0.01, -0.625, 2.22), (0.01, -0.625, 0.28), (0.009999, 0.625, 0.28), (-0.01, 0.645, 1.02), (-0.01, -0.645, 1.02), (-0.01, 0.645, 0.93), (-0.01, -0.645, 0.93), (-0.02, 0.645, 1.01), (-0.02, -0.645, 1.01), (-0.02, 0.645, 0.94), (-0.02, -0.645, 0.94), (-0.02, 0.645, 0.15), (-0.02, 0.645, 0.27), (-0.01, 0.645, 0.28), (-0.01, -0.645, 0.28), (-0.02, -0.645, 0.27), (-0.02, -0.645, 0.15), (0.02, -0.645, 0.15), (0.02, -0.645, 0.27), (0.01, -0.645, 0.28), (0.009999, 0.645, 0.28), (0.02, 0.645, 0.27), (0.02, 0.645, 0.15), (0.02, -0.645, 0.94), (0.02, 0.645, 0.94), (0.02, -0.645, 1.01), (0.02, 0.645, 1.01), (0.01, -0.645, 0.93), (0.009999, 0.645, 0.93), (0.009999, 0.645, 1.02), (0.009999, -0.645, 1.02), (0.009999, 0.645, 0.28), (0.009999, -0.645, 0.28), (-0.09, 0.96, 0.54), (-0.09, -0.93, 0.55), (-0.09, -0.93, 0.51), (-0.09, 0.93, 0.55), (-0.09, 3.954e-07, 0.55), (-0.09, 3.954e-07, 0.51), (-0.09, -0.465, 0.55), (-0.09, 0.465, 0.55), (-0.09, 0.465, 0.51), (-0.09, -0.465, 0.51), (-0.09, -0.96, 0.54), (-0.09, -0.97, 0.51)], [], [(0, 1, 2, 3), (7, 4, 5, 6), (8, 9, 10, 11), (15, 12, 13, 14), (21, 18, 17, 22), (23, 16, 19, 20), (28, 27, 26, 29), (31, 30, 25, 24), (32, 33, 34, 35), (39, 36, 37, 38), (40, 41, 42, 43), (47, 44, 45, 46), (48, 51, 50, 49), (55, 54, 53, 52), (56, 59, 58, 57), (63, 62, 61, 60), (66, 65, 64, 67), (68, 75, 74, 69), (71, 70, 73, 72), (78, 79, 76, 77), (81, 82, 83, 80), (85, 86, 87, 84), (92, 91, 90, 93), (95, 94, 89, 88), (98, 97, 96, 99), (100, 107, 106, 101), (103, 102, 105, 104), (108, 109, 110, 111), (115, 112, 113, 114), (116, 117, 118, 119), (123, 120, 121, 122), (124, 127, 126, 125), (131, 130, 129, 128), (132, 135, 134, 133), (139, 138, 137, 136), (142, 140, 144, 145), (141, 143, 146, 147), (154, 152, 149, 148), (153, 155, 151, 150), (156, 158, 159, 157), (156, 157, 161, 160), (157, 159, 162, 161), (159, 158, 163, 162), (158, 156, 160, 163), (165, 166, 168, 169), (165, 169, 171, 170), (170, 171, 181, 172), (172, 181, 179, 178), (174, 175, 180, 173), (177, 176, 175, 174), (178, 179, 176, 177), (184, 185, 186, 183), (185, 188, 187, 186), (188, 164, 167, 187), (189, 184, 183, 182), (191, 189, 182, 190), (166, 191, 190, 168), (192, 194, 195, 193), (199, 197, 196, 198), (201, 200, 213, 205), (201, 205, 203, 204), (203, 205, 215, 202), (208, 209, 210, 206), (211, 207, 208, 206), (211, 206, 214, 212), (215, 213, 214, 210), (218, 217, 228, 219), (221, 220, 218, 219), (221, 219, 227, 216), (225, 224, 222, 226), (222, 238, 227, 228), (229, 232, 231, 230), (236, 235, 234, 233), (224, 225, 223), (224, 223, 237, 238), (239, 240, 241, 237), (244, 246, 242, 243), (247, 245, 246, 248), (250, 249, 265), (251, 250, 265), (252, 251, 265), (253, 252, 265), (254, 253, 265), (255, 254, 265), (256, 255, 265), (257, 256, 265), (258, 257, 265), (259, 258, 265), (260, 259, 265), (261, 260, 265), (262, 261, 265), (263, 262, 265), (264, 263, 265), (249, 264, 265), (268, 267, 269, 266), (273, 272, 271, 270), (274, 275, 276, 277), (281, 278, 279, 280), (282, 285, 284, 283), (289, 288, 287, 286), (290, 291, 292, 293), (295, 296, 294, 297), (298, 300, 301, 299), (302, 303, 304, 305), (309, 306, 307, 308), (310, 311, 312, 313), (317, 314, 315, 316), (320, 318, 321, 319), (324, 325, 322, 323), (327, 328, 329, 326), (332, 333, 391, 390), (335, 334, 333, 332), (330, 331, 334, 335), (339, 336, 444, 453), (341, 340, 337, 338), (346, 365, 363, 345), (347, 345, 363, 342), (349, 344, 343, 348), (352, 362, 364, 351), (355, 352, 351, 354), (353, 355, 354, 350), (365, 353, 350, 363), (356, 390, 391, 358), (360, 356, 358, 361), (357, 360, 361, 359), (395, 357, 359, 394), (367, 368, 369, 366), (371, 372, 370, 373), (374, 375, 380, 379), (376, 381, 364, 378), (377, 378, 364, 362), (382, 386, 387, 383), (384, 385, 389, 388), (399, 392, 393, 398), (392, 397, 396, 393), (397, 395, 394, 396), (402, 403, 400, 401), (404, 405, 406, 407), (411, 408, 409, 410), (417, 413, 412, 416), (418, 414, 415, 419), (419, 417, 416, 418), (424, 423, 422, 421), (425, 424, 421, 420), (426, 431, 430, 427), (427, 430, 429, 428), (432, 433, 435, 434), (433, 432, 436, 437), (434, 435, 438, 439), (412, 413, 439, 438), (422, 423, 441, 440), (442, 445, 389, 385), (443, 444, 451, 448), (448, 451, 447, 446), (446, 447, 450, 449), (449, 450, 389, 445), (452, 453, 444, 443)])
me_cube.polygons.foreach_set('use_smooth', [1, 1, 1, 1, 1, 1, 1, 1, 1, 1, 1, 1, 1, 1, 1, 1, 1, 1, 1, 1, 1, 1, 1, 1, 1, 1, 1, 1, 1, 1, 1, 1, 1, 1, 1, 1, 1, 1, 1, 1, 1, 1, 1, 1, 1, 1, 1, 1, 1, 1, 1, 1, 1, 1, 1, 1, 1, 1, 1, 1, 1, 1, 1, 1, 1, 1, 1, 1, 1, 1, 1, 1, 1, 1, 1, 1, 1, 1, 0, 0, 0, 0, 0, 0, 0, 0, 0, 0, 0, 0, 0, 0, 0, 0, 1, 1, 1, 1, 1, 1, 1, 1, 1, 1, 1, 1, 1, 1, 1, 1, 1, 1, 1, 1, 1, 1, 1, 1, 1, 1, 1, 1, 1, 1, 1, 1, 1, 1, 1, 1, 1, 1, 1, 1, 1, 1, 1, 1, 1, 1, 1, 1, 1, 1, 1, 1, 1, 1, 1, 1, 1, 1, 1, 1, 1, 1, 1])
_uv = me_cube.uv_layers.new(name='UVTex')
_uv.uv.foreach_set('vector', [0.3516, 0.3477, 0.3516, 0.9961, 0.3359, 0.9961, 0.3359, 0.3477, 0.3516, 0.3477, 0.3359, 0.3477, 0.3359, 0.9961, 0.3516, 0.9961, 0.3516, 0.3477, 0.3516, 0.9961, 0.3359, 0.9961, 0.3359, 0.3477, 0.3516, 0.3477, 0.3359, 0.3477, 0.3359, 0.9961, 0.3516, 0.9961, 0.3594, 0.3477, 0.3594, 0.4102, 0.332, 0.4102, 0.332, 0.3477, 0.332, 0.4102, 0.332, 0.3477, 0.3594, 0.3477, 0.3594, 0.4102, 0.3438, 0.9961, 0.3437, 0.3477, 0.3594, 0.3477, 0.3594, 0.9961, 0.3594, 0.9961, 0.332, 0.9961, 0.332, 0.3477, 0.3594, 0.3477, 0.3516, 0.3477, 0.3516, 0.9961, 0.3359, 0.9961, 0.3359, 0.3477, 0.3516, 0.3477, 0.3359, 0.3477, 0.3359, 0.9961, 0.3516, 0.9961, 0.3516, 0.3477, 0.3516, 0.9961, 0.3359, 0.9961, 0.3359, 0.3477, 0.3516, 0.3477, 0.3359, 0.3477, 0.3359, 0.9961, 0.3516, 0.9961, 0.3516, 0.3477, 0.3359, 0.3477, 0.3359, 0.9961, 0.3516, 0.9961, 0.3516, 0.3477, 0.3516, 0.9961, 0.3359, 0.9961, 0.3359, 0.3477, 0.3516, 0.3477, 0.3359, 0.3477, 0.3359, 0.9961, 0.3516, 0.9961, 0.3516, 0.3477, 0.3516, 0.9961, 0.3359, 0.9961, 0.3359, 0.3477, 0.3438, 0.9961, 0.3437, 0.3477, 0.3594, 0.3477, 0.3594, 0.9961, 0.3594, 0.9961, 0.3594, 0.3477, 0.332, 0.3477, 0.332, 0.9961, 0.3438, 0.9961, 0.3594, 0.9961, 0.3594, 0.3477, 0.3437, 0.3477, 0.3438, 0.9961, 0.3594, 0.9961, 0.3594, 0.3477, 0.3437, 0.3477, 0.3438, 0.9961, 0.3437, 0.3477, 0.3594, 0.3477, 0.3594, 0.9961, 0.3438, 0.9961, 0.3437, 0.3477, 0.3594, 0.3477, 0.3594, 0.9961, 0.3438, 0.9961, 0.3437, 0.3477, 0.3594, 0.3477, 0.3594, 0.9961, 0.3594, 0.9961, 0.332, 0.9961, 0.332, 0.3477, 0.3594, 0.3477, 0.3438, 0.9961, 0.3437, 0.3477, 0.3594, 0.3477, 0.3594, 0.9961, 0.3594, 0.9961, 0.3594, 0.3477, 0.332, 0.3477, 0.332, 0.9961, 0.3438, 0.9961, 0.3594, 0.9961, 0.3594, 0.3477, 0.3437, 0.3477, 0.3516, 0.3477, 0.3516, 0.9961, 0.3359, 0.9961, 0.3359, 0.3477, 0.3516, 0.3477, 0.3359, 0.3477, 0.3359, 0.9961, 0.3516, 0.9961, 0.3516, 0.3477, 0.3516, 0.9961, 0.3359, 0.9961, 0.3359, 0.3477, 0.3516, 0.3477, 0.3359, 0.3477, 0.3359, 0.9961, 0.3516, 0.9961, 0.3516, 0.3477, 0.3359, 0.3477, 0.3359, 0.9961, 0.3516, 0.9961, 0.3516, 0.3477, 0.3516, 0.9961, 0.3359, 0.9961, 0.3359, 0.3477, 0.3516, 0.3477, 0.3359, 0.3477, 0.3359, 0.9961, 0.3516, 0.9961, 0.3516, 0.3477, 0.3516, 0.9961, 0.3359, 0.9961, 0.3359, 0.3477, 0.3594, 0.3477, 0.3594, 0.9961, 0.3437, 0.9961, 0.3437, 0.3477, 0.3594, 0.3477, 0.3594, 0.9961, 0.3437, 0.9961, 0.3437, 0.3477, 0.3594, 0.3477, 0.3594, 0.9961, 0.3437, 0.9961, 0.3437, 0.3477, 0.3594, 0.3477, 0.3594, 0.9961, 0.3437, 0.9961, 0.3437, 0.3477, 0.8652, 0.9961, 0.8652, 0.003906, 0.998, 0.003906, 0.998, 0.9961, 0.3437, 0.9961, 0.3437, 0.3477, 0.3594, 0.3477, 0.3594, 0.9961, 0.3437, 0.9961, 0.3437, 0.3477, 0.3594, 0.3477, 0.3594, 0.9961, 0.3437, 0.9961, 0.3437, 0.3477, 0.3594, 0.3477, 0.3594, 0.9961, 0.3437, 0.9961, 0.3437, 0.3477, 0.3594, 0.3477, 0.3594, 0.9961, 0.8633, 0.9961, 0.7949, 0.9961, 0.7949, 0.5039, 0.8633, 0.5039, 0.8284, 0.4961, 0.8284, 0.003906, 0.8307, 0.003906, 0.8307, 0.4961, 0.8307, 0.4961, 0.8307, 0.003906, 0.8371, 0.003906, 0.8371, 0.4961, 0.8371, 0.4961, 0.8371, 0.003906, 0.8458, 0.003906, 0.8458, 0.4961, 0.8609, 0.4961, 0.8609, 0.003906, 0.8633, 0.003906, 0.8633, 0.4961, 0.8546, 0.4961, 0.8546, 0.003906, 0.8609, 0.003906, 0.8609, 0.4961, 0.8458, 0.4961, 0.8458, 0.003906, 0.8546, 0.003906, 0.8546, 0.4961, 0.8458, 0.003906, 0.8546, 0.003906, 0.8546, 0.4961, 0.8458, 0.4961, 0.8546, 0.003906, 0.8609, 0.003906, 0.8609, 0.4961, 0.8546, 0.4961, 0.8609, 0.003906, 0.8633, 0.003906, 0.8633, 0.4961, 0.8609, 0.4961, 0.8371, 0.003906, 0.8458, 0.003906, 0.8458, 0.4961, 0.8371, 0.4961, 0.8307, 0.003906, 0.8371, 0.003906, 0.8371, 0.4961, 0.8307, 0.4961, 0.8284, 0.003906, 0.8307, 0.003906, 0.8307, 0.4961, 0.8284, 0.4961, 0.3594, 0.3477, 0.3594, 0.9961, 0.3437, 0.9961, 0.3437, 0.3477, 0.3594, 0.3477, 0.3594, 0.9961, 0.3437, 0.9961, 0.3437, 0.3477, 0.8461, 0.4387, 0.8427, 0.4312, 0.8414, 0.421, 0.8508, 0.421, 0.8461, 0.4387, 0.8508, 0.421, 0.8555, 0.4387, 0.8508, 0.4414, 0.8555, 0.4387, 0.8508, 0.421, 0.8602, 0.421, 0.8589, 0.4312, 0.8555, 0.06914, 0.8589, 0.0766, 0.8602, 0.08679, 0.8508, 0.08679, 0.8461, 0.06914, 0.8508, 0.06641, 0.8555, 0.06914, 0.8508, 0.08679, 0.8461, 0.06914, 0.8508, 0.08679, 0.8414, 0.08679, 0.8427, 0.0766, 0.8602, 0.421, 0.8414, 0.421, 0.8414, 0.08679, 0.8602, 0.08679, 0.8184, 0.007547, 0.8227, 0.01749, 0.8242, 0.03108, 0.8126, 0.03108, 0.8068, 0.007547, 0.8126, 0.003906, 0.8184, 0.007547, 0.8126, 0.03108, 0.8068, 0.007547, 0.8126, 0.03108, 0.801, 0.03108, 0.8025, 0.01749, 0.8184, 0.5003, 0.8126, 0.4767, 0.8242, 0.4767, 0.8227, 0.4903, 0.8242, 0.4767, 0.801, 0.4767, 0.801, 0.03108, 0.8242, 0.03108, 0.332, 0.3477, 0.3594, 0.3477, 0.3594, 0.9961, 0.332, 0.9961, 0.332, 0.9961, 0.332, 0.3477, 0.3594, 0.3477, 0.3594, 0.9961, 0.8126, 0.4767, 0.8184, 0.5003, 0.8126, 0.5039, 0.8126, 0.4767, 0.8126, 0.5039, 0.801, 0.5039, 0.801, 0.4767, 0.7836, 0.5039, 0.7836, 0.3906, 0.801, 0.3906, 0.801, 0.5039, 0.7836, 0.5039, 0.801, 0.5039, 0.801, 0.3906, 0.7836, 0.3906, 0.8126, 0.4767, 0.801, 0.4767, 0.801, 0.5039, 0.8126, 0.5039, 0.7925, 0.09032, 0.7858, 0.1106, 0.7637, 0.06641, 0.7949, 0.06641, 0.7925, 0.09032, 0.7637, 0.06641, 0.7925, 0.04249, 0.7949, 0.06641, 0.7637, 0.06641, 0.7858, 0.02221, 0.7925, 0.04249, 0.7637, 0.06641, 0.7756, 0.008664, 0.7858, 0.02221, 0.7637, 0.06641, 0.7637, 0.003906, 0.7756, 0.008664, 0.7637, 0.06641, 0.7517, 0.008664, 0.7637, 0.003906, 0.7637, 0.06641, 0.7416, 0.02221, 0.7517, 0.008664, 0.7637, 0.06641, 0.7348, 0.04249, 0.7416, 0.02221, 0.7637, 0.06641, 0.7324, 0.06641, 0.7348, 0.04249, 0.7637, 0.06641, 0.7348, 0.09032, 0.7324, 0.06641, 0.7637, 0.06641, 0.7416, 0.1106, 0.7348, 0.09032, 0.7637, 0.06641, 0.7517, 0.1241, 0.7416, 0.1106, 0.7637, 0.06641, 0.7637, 0.1289, 0.7517, 0.1241, 0.7637, 0.06641, 0.7756, 0.1241, 0.7637, 0.1289, 0.7637, 0.06641, 0.7858, 0.1106, 0.7756, 0.1241, 0.7637, 0.06641, 0.3437, 0.9961, 0.3594, 0.9961, 0.3594, 0.3477, 0.3437, 0.3477, 0.3906, 0.9922, 0.3906, 6.113e-08, 0.7285, 0.0, 0.7285, 0.9922, 0.3359, 0.3477, 0.3516, 0.3477, 0.3516, 0.9961, 0.3359, 0.9961, 0.3359, 0.3477, 0.3359, 0.9961, 0.3516, 0.9961, 0.3516, 0.3477, 0.3359, 0.3477, 0.3359, 0.9961, 0.3516, 0.9961, 0.3516, 0.3477, 0.3359, 0.3477, 0.3516, 0.3477, 0.3516, 0.9961, 0.3359, 0.9961, 0.3906, 0.9922, 0.3906, 6.113e-08, 0.7285, 0.0, 0.7285, 0.9922, 0.3437, 0.9961, 0.3594, 0.9961, 0.3594, 0.3477, 0.3437, 0.3477, 0.3594, 0.9961, 0.332, 0.9961, 0.332, 0.3477, 0.3594, 0.3477, 0.3516, 0.3477, 0.3516, 0.9961, 0.3359, 0.9961, 0.3359, 0.3477, 0.3516, 0.3477, 0.3359, 0.3477, 0.3359, 0.9961, 0.3516, 0.9961, 0.3516, 0.3477, 0.3516, 0.9961, 0.3359, 0.9961, 0.3359, 0.3477, 0.3516, 0.3477, 0.3359, 0.3477, 0.3359, 0.9961, 0.3516, 0.9961, 0.7812, 0.5653, 0.7812, 0.7017, 0.7344, 0.7051, 0.7344, 0.5653, 0.7695, 0.6903, 0.7461, 0.6903, 0.7461, 0.5312, 0.7695, 0.5312, 0.7461, 0.6903, 0.7695, 0.6903, 0.7695, 0.5312, 0.7461, 0.5312, 0.7812, 0.7119, 0.7344, 0.7153, 0.7344, 0.7188, 0.7812, 0.7153, 0.7812, 0.7017, 0.7344, 0.7051, 0.7344, 0.7153, 0.7812, 0.7119, 0.7812, 0.5653, 0.7344, 0.5653, 0.7344, 0.7051, 0.7812, 0.7017, 0.7578, 0.5653, 0.7344, 0.5653, 0.7344, 0.7051, 0.7578, 0.7051, 0.7578, 0.6903, 0.7578, 0.5312, 0.7344, 0.5312, 0.7344, 0.6903, 0.7637, 0.7119, 0.7812, 0.7153, 0.7812, 0.7017, 0.7578, 0.7017, 0.7578, 0.5653, 0.7578, 0.7017, 0.7812, 0.7017, 0.7813, 0.5653, 0.7578, 0.6903, 0.7813, 0.6903, 0.7812, 0.5312, 0.7578, 0.5312, 0.7383, 0.7188, 0.7383, 0.5313, 0.7617, 0.5313, 0.7617, 0.7188, 0.7383, 0.7188, 0.7383, 0.5313, 0.7617, 0.5313, 0.7617, 0.7188, 0.7383, 0.7188, 0.7383, 0.5313, 0.7617, 0.5313, 0.7617, 0.7188, 0.7383, 0.7188, 0.7383, 0.5313, 0.7617, 0.5313, 0.7617, 0.7188, 0.793, 0.7188, 0.793, 0.9688, 0.7305, 0.9688, 0.7305, 0.7188, 0.793, 0.7344, 0.793, 0.9844, 0.7305, 0.9844, 0.7305, 0.7344, 0.793, 0.9844, 0.793, 0.7344, 0.7305, 0.7344, 0.7305, 0.9844, 0.793, 0.9687, 0.793, 0.7188, 0.7305, 0.7188, 0.7305, 0.9688, 0.7695, 0.6903, 0.7695, 0.5312, 0.7461, 0.5312, 0.7461, 0.6903, 0.7812, 0.5653, 0.7344, 0.5653, 0.7344, 0.7051, 0.7812, 0.7017, 0.7578, 0.6903, 0.7578, 0.5312, 0.7812, 0.5312, 0.7813, 0.6903, 0.7578, 0.5653, 0.7813, 0.5653, 0.7812, 0.7017, 0.7578, 0.7017, 0.7637, 0.7119, 0.7578, 0.7017, 0.7812, 0.7017, 0.7812, 0.7153, 0.7578, 0.6903, 0.7344, 0.6903, 0.7344, 0.5312, 0.7578, 0.5312, 0.7578, 0.5653, 0.7578, 0.7051, 0.7344, 0.7051, 0.7344, 0.5653, 0.7812, 0.5653, 0.7812, 0.7017, 0.7344, 0.7051, 0.7344, 0.5653, 0.7812, 0.7017, 0.7812, 0.7119, 0.7344, 0.7153, 0.7344, 0.7051, 0.7812, 0.7119, 0.7812, 0.7153, 0.7344, 0.7188, 0.7344, 0.7153, 0.7461, 0.6903, 0.7461, 0.5312, 0.7695, 0.5312, 0.7695, 0.6903, 0.3281, 0.003906, 0.3867, 0.003906, 0.3867, 0.3398, 0.3281, 0.3398, 0.3281, 0.003906, 0.3281, 0.3398, 0.3867, 0.3398, 0.3867, 0.003906, 0.3672, 0.9961, 0.3633, 0.9961, 0.3633, 0.3477, 0.3672, 0.3477, 0.3828, 0.3477, 0.3867, 0.3477, 0.3867, 0.9961, 0.3828, 0.9961, 0.3828, 0.9961, 0.3672, 0.9961, 0.3672, 0.3477, 0.3828, 0.3477, 0.332, 0.9961, 0.3281, 0.9961, 0.3281, 0.3477, 0.332, 0.3477, 0.3594, 0.9961, 0.332, 0.9961, 0.332, 0.3477, 0.3594, 0.3477, 0.3594, 0.9961, 0.3594, 0.3477, 0.332, 0.3477, 0.332, 0.9961, 0.332, 0.9961, 0.332, 0.3477, 0.3281, 0.3477, 0.3281, 0.9961, 0.3828, 0.9961, 0.3828, 0.3477, 0.3672, 0.3477, 0.3672, 0.9961, 0.3828, 0.3477, 0.3828, 0.9961, 0.3867, 0.9961, 0.3867, 0.3477, 0.3672, 0.9961, 0.3672, 0.3477, 0.3633, 0.3477, 0.3633, 0.9961, 0.3672, 0.3477, 0.3672, 0.9961, 0.3633, 0.9961, 0.3633, 0.3477, 0.332, 0.3477, 0.332, 0.9961, 0.3281, 0.9961, 0.3281, 0.3477, 0.7637, 0.7119, 0.7812, 0.7153, 0.7812, 0.7017, 0.7578, 0.7017, 0.7383, 0.7188, 0.7617, 0.7188, 0.7617, 0.5313, 0.7383, 0.5313, 0.7383, 0.7188, 0.7617, 0.7188, 0.7617, 0.5313, 0.7383, 0.5313, 0.7383, 0.7188, 0.7617, 0.7188, 0.7617, 0.5313, 0.7383, 0.5313, 0.7383, 0.7188, 0.7617, 0.7188, 0.7617, 0.5313, 0.7383, 0.5313, 0.7637, 0.7119, 0.7578, 0.7017, 0.7812, 0.7017, 0.7812, 0.7153])
me_cube.use_remesh_preserve_volume = False
me_cube.use_remesh_preserve_attributes = False
me_cube.use_mirror_vertex_groups = False
me_cube.update()

# ---- objects
ob_cube_001 = bpy.data.objects.new('Cube.001', me_cube_005)
ob_cube = bpy.data.objects.new('Cube', me_cube)

# ---- transforms, parenting, visibility, modifiers, constraints
ob_cube_001.location = (0.0, 0.0, 0.0)
ob_cube_001.lock_rotations_4d = False
ob_cube_001.empty_display_type = 'ARROWS'
ob_cube_001.color = (0.0, 0.0, 0.0, 1.0)
ob_cube_001.lineart.crease_threshold = 0.0
ob_cube.location = (0.0, 0.0, 0.0)
ob_cube.lock_rotations_4d = False
ob_cube.empty_display_type = 'ARROWS'
ob_cube.color = (0.0, 0.0, 0.0, 1.0)
ob_cube.lineart.crease_threshold = 0.0

# ---- collection membership
col_collection_1.objects.link(ob_cube_001)
col_collection_1.objects.link(ob_cube)

# ---- scene / render settings (as saved in the file)
scene.camera = ob_cube
scene.frame_start = 1; scene.frame_end = 250; scene.frame_set(2)
scene.render.engine = 'BLENDER_EEVEE_NEXT'
scene.render.image_settings.file_format = 'JPEG'
scene.render.image_settings.color_mode = 'RGB'
scene.render.image_settings.compression = 90
scene.render.resolution_x = 800
scene.render.resolution_y = 600
scene.render.pixel_aspect_x = 100.0
scene.render.pixel_aspect_y = 100.0
scene.render.fps = 25
scene.render.dither_intensity = 0.0
scene.render.use_compositing = False
scene.render.use_sequencer = False
scene.render.bake_margin = 2
scene.render.bake_bias = 0.0
scene.render.use_stamp_time = False
scene.render.use_stamp_date = False
scene.render.use_stamp_frame = False
scene.render.use_stamp_camera = False
scene.render.use_stamp_scene = False
scene.render.use_stamp_filename = False
scene.render.use_stamp_render_time = False
scene.render.stamp_font_size = 0
scene.cycles.use_denoising = False
scene.cycles.samples = 10
scene.cycles.sampling_pattern = 'TABULATED_SOBOL'
scene.cycles.light_sampling_threshold = 0.0
scene.cycles.use_adaptive_sampling = False
scene.cycles.use_light_tree = False
scene.cycles.blur_glossy = 0.0
scene.cycles.volume_bounces = 1
scene.cycles.pixel_filter_type = 'GAUSSIAN'
scene.cycles.sample_clamp_indirect = 0.0
scene.view_settings.view_transform = 'Raw'
bpy.context.view_layer.update()

# ---- added for rendering (the .blend has no active camera): camera
cam_auto = bpy.data.cameras.new('AutoCamera')
cam_auto.lens = 50.0
cam_auto.sensor_width = 36.0
cam_auto.clip_end = 1000.0
ob_auto_camera = bpy.data.objects.new('AutoCamera', cam_auto)
scene.collection.objects.link(ob_auto_camera)
ob_auto_camera.location = (8.2712, -8.27844, 6.62896)
ob_auto_camera.rotation_euler = (1.09748, -7.21219e-08, 0.694738)
scene.camera = ob_auto_camera
bpy.context.view_layer.update()
